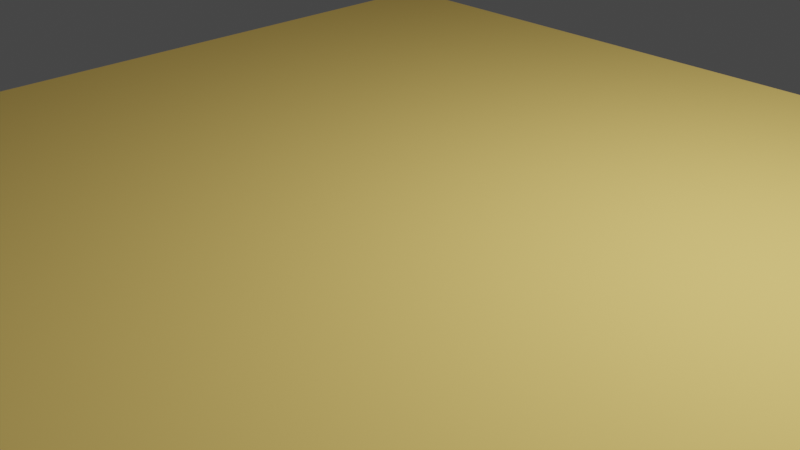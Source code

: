 # Source: 210903_python_3D_layer_alpha_animate.blend  (saved by Blender 2.93.20; exported with 4.5.12 LTS)
import bpy
from mathutils import Matrix  # noqa: F401  (used for matrix-valued properties, if any)

bpy.ops.wm.read_factory_settings(use_empty=True)
scene = bpy.context.scene
scene.name = 'Scene'

# ---- collections
col_collection = bpy.data.collections.new('Collection'); scene.collection.children.link(col_collection)

# ---- materials (node trees are filled in below, after node groups)
mat_color = bpy.data.materials.new('color')
mat_color.surface_render_method = 'BLENDED'
mat_color.blend_method = 'BLEND'
mat_color.use_backface_culling = True
mat_color.use_transparent_shadow = False
mat_color.diffuse_color = (1.0, 0.7, 0.2, 0.0)

# ---- material node trees

# ---- world
world_world = bpy.data.worlds.new('World'); scene.world = world_world
world_world.use_nodes = True; world_world.node_tree.nodes.clear()
_N = world_world.node_tree.nodes; _L = world_world.node_tree.links
n0 = _N.new('ShaderNodeOutputWorld'); n0.name = 'World Output'; n0.location = (300, 300)
n1 = _N.new('ShaderNodeBackground'); n1.name = 'Background'; n1.location = (10, 300)
n1.inputs[0].default_value = (0.05088, 0.05088, 0.05088, 1.0)
_L.new(n1.outputs[0], n0.inputs[0])
n0.is_active_output = True
world_world.color = (0.05088, 0.05088, 0.05088)
world_world.use_sun_shadow = False
world_world.sun_shadow_jitter_overblur = 0.0

# ---- cameras
cam_camera = bpy.data.cameras.new('Camera')
cam_camera.clip_end = 100.0
cam_camera.ortho_scale = 7.314

# ---- lights
light_light = bpy.data.lights.new('Light', 'POINT')
light_light.transmission_factor = 0.0
light_light.energy = 1000.0
light_light.shadow_soft_size = 0.1
light_light.shadow_maximum_resolution = 0.006
light_light.use_absolute_resolution = True

# ---- meshes
me_cube_003 = bpy.data.meshes.new('Cube.003')
me_cube_003.from_pydata([(-5.0, -5.0, -0.25), (-5.0, -5.0, 0.25), (-5.0, 5.0, -0.25), (-5.0, 5.0, 0.25), (5.0, -5.0, -0.25), (5.0, -5.0, 0.25), (5.0, 5.0, -0.25), (5.0, 5.0, 0.25)], [], [(0, 1, 3, 2), (2, 3, 7, 6), (6, 7, 5, 4), (4, 5, 1, 0), (2, 6, 4, 0), (7, 3, 1, 5)])
_uv = me_cube_003.uv_layers.new(name='UVMap')
_uv.uv.foreach_set('vector', [0.375, 0.0, 0.625, 0.0, 0.625, 0.25, 0.375, 0.25, 0.375, 0.25, 0.625, 0.25, 0.625, 0.5, 0.375, 0.5, 0.375, 0.5, 0.625, 0.5, 0.625, 0.75, 0.375, 0.75, 0.375, 0.75, 0.625, 0.75, 0.625, 1.0, 0.375, 1.0, 0.125, 0.5, 0.375, 0.5, 0.375, 0.75, 0.125, 0.75, 0.625, 0.5, 0.875, 0.5, 0.875, 0.75, 0.625, 0.75])
me_cube_003.materials.append(mat_color)
me_cube_003.use_remesh_fix_poles = True
me_cube_003.use_remesh_preserve_attributes = False
me_cube_003.update()

# ---- objects
ob_light = bpy.data.objects.new('Light', light_light)
ob_camera = bpy.data.objects.new('Camera', cam_camera)
ob_layer_01 = bpy.data.objects.new('Layer_01', me_cube_003)

# ---- transforms, parenting, visibility, modifiers, constraints
ob_light.location = (4.076, 1.005, 5.904)
ob_light.rotation_euler = (0.6503, 0.05522, 1.866)
ob_light.lock_rotations_4d = False
ob_light.empty_display_type = 'ARROWS'
ob_light.color = (0.0, 0.0, 0.0, 0.0)
ob_light.lineart.crease_threshold = 0.0
ob_camera.location = (7.359, -6.926, 4.958)
ob_camera.rotation_euler = (1.109, 0.0, 0.8149)
ob_camera.lock_rotations_4d = False
ob_camera.empty_display_type = 'ARROWS'
ob_camera.color = (0.0, 0.0, 0.0, 0.0)
ob_camera.display_type = 'WIRE'
ob_camera.lineart.crease_threshold = 0.0
ob_layer_01.location = (0.0, 0.0, 0.25)

# ---- collection membership
col_collection.objects.link(ob_light)
col_collection.objects.link(ob_camera)
col_collection.objects.link(ob_layer_01)

# ---- scene / render settings (as saved in the file)
scene.camera = ob_camera
scene.frame_start = 1; scene.frame_end = 250; scene.frame_set(1)
scene.render.engine = 'BLENDER_EEVEE_NEXT'
scene.cycles.use_denoising = False
scene.cycles.samples = 128
scene.cycles.sampling_pattern = 'TABULATED_SOBOL'
scene.cycles.use_adaptive_sampling = False
scene.cycles.use_light_tree = False
scene.view_settings.view_transform = 'Filmic'
bpy.context.view_layer.update()
